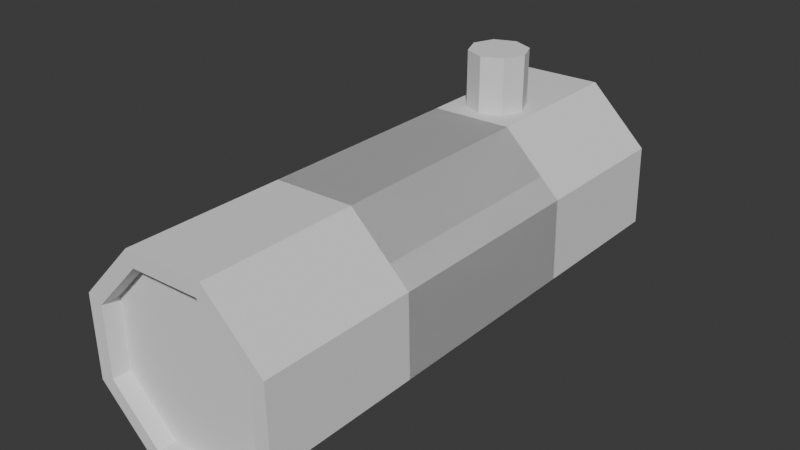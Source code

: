 # Source: log1.blend  (saved by Blender 4.2.66; exported with 4.5.12 LTS)
import bpy
from mathutils import Matrix  # noqa: F401  (used for matrix-valued properties, if any)

bpy.ops.wm.read_factory_settings(use_empty=True)
scene = bpy.context.scene
scene.name = 'Scene'

# ---- collections
col_collection = bpy.data.collections.new('Collection'); scene.collection.children.link(col_collection)

# ---- world
world_world = bpy.data.worlds.new('World'); scene.world = world_world
world_world.use_nodes = True; world_world.node_tree.nodes.clear()
_N = world_world.node_tree.nodes; _L = world_world.node_tree.links
n0 = _N.new('ShaderNodeOutputWorld'); n0.name = 'World Output'; n0.location = (300, 300)
n1 = _N.new('ShaderNodeBackground'); n1.name = 'Background'; n1.location = (10, 300)
n1.inputs[0].default_value = (0.05088, 0.05088, 0.05088, 1.0)
_L.new(n1.outputs[0], n0.inputs[0])
n0.is_active_output = True
world_world.color = (0.05088, 0.05088, 0.05088)
world_world.sun_shadow_jitter_overblur = 0.0

# ---- meshes
me_cylinder_009 = bpy.data.meshes.new('Cylinder.009')
me_cylinder_009.from_pydata([(-0.09979, 5.992, 6.634), (-0.09979, 5.992, 8.634), (0.6073, 5.699, 6.634), (0.6073, 5.699, 8.634), (0.9002, 4.992, 6.634), (0.9002, 4.992, 8.634), (0.6073, 4.285, 6.634), (0.6073, 4.285, 8.634), (-0.09979, 3.992, 6.634), (-0.09979, 3.992, 8.634), (-0.8069, 4.285, 6.634), (-0.8069, 4.285, 8.634), (-1.1, 4.992, 6.634), (-1.1, 4.992, 8.634), (-0.8069, 5.699, 6.634), (-0.8069, 5.699, 8.634), (3.322, 3.551, 4.837), (3.322, -8.406, 4.837), (3.38, 3.551, 2.062), (3.38, -8.406, 2.062), (1.458, 3.551, 0.05789), (1.458, -8.406, 0.05789), (-1.318, 3.551, 0.0), (-1.318, -8.406, 0.0), (-3.322, 3.551, 1.922), (-3.322, -8.406, 1.922), (-3.379, 3.551, 4.698), (-3.379, -8.406, 4.698), (-1.458, 3.551, 6.701), (-1.458, -8.406, 6.701), (1.318, 3.551, 6.759), (1.318, -8.406, 6.759), (3.322, -9.007, 4.837), (3.38, -9.007, 2.062), (1.458, -9.007, 0.05789), (-1.318, -9.007, 0.0), (-3.322, -9.007, 1.922), (-3.379, -9.007, 4.698), (-1.458, -9.007, 6.701), (1.318, -9.007, 6.759), (2.826, -9.007, 4.62), (2.875, -9.007, 2.259), (1.24, -9.007, 0.5544), (-1.121, -9.007, 0.5052), (-2.825, -9.007, 2.14), (-2.874, -9.007, 4.501), (-1.24, -9.007, 6.205), (1.121, -9.007, 6.254), (2.826, -8.406, 4.62), (2.875, -8.406, 2.259), (1.24, -8.406, 0.5544), (-1.121, -8.406, 0.5052), (-2.825, -8.406, 2.14), (-2.874, -8.406, 4.501), (-1.24, -8.406, 6.205), (1.121, -8.406, 6.254), (3.322, -3.704, 4.837), (3.322, 8.252, 4.837), (3.38, -3.704, 2.062), (3.38, 8.252, 2.062), (1.458, -3.704, 0.05789), (1.458, 8.252, 0.05789), (-1.318, -3.704, 0.0), (-1.318, 8.252, 0.0), (-3.322, -3.704, 1.922), (-3.322, 8.252, 1.922), (-3.379, -3.704, 4.698), (-3.379, 8.252, 4.698), (-1.458, -3.704, 6.701), (-1.458, 8.252, 6.701), (1.318, -3.704, 6.759), (1.318, 8.252, 6.759), (3.322, 8.853, 4.837), (3.38, 8.853, 2.062), (1.458, 8.853, 0.05789), (-1.318, 8.853, 0.0), (-3.322, 8.853, 1.922), (-3.379, 8.853, 4.698), (-1.458, 8.853, 6.701), (1.318, 8.853, 6.759), (2.826, 8.853, 4.62), (2.875, 8.853, 2.259), (1.24, 8.853, 0.5544), (-1.121, 8.853, 0.5052), (-2.825, 8.853, 2.14), (-2.874, 8.853, 4.501), (-1.24, 8.853, 6.205), (1.121, 8.853, 6.254), (2.826, 8.252, 4.62), (2.875, 8.252, 2.259), (1.24, 8.252, 0.5544), (-1.121, 8.252, 0.5052), (-2.825, 8.252, 2.14), (-2.874, 8.252, 4.501), (-1.24, 8.252, 6.205), (1.121, 8.252, 6.254)], [], [(0, 1, 3, 2), (2, 3, 5, 4), (4, 5, 7, 6), (6, 7, 9, 8), (8, 9, 11, 10), (10, 11, 13, 12), (3, 1, 15, 13, 11, 9, 7, 5), (12, 13, 15, 14), (14, 15, 1, 0), (0, 2, 4, 6, 8, 10, 12, 14), (16, 17, 19, 18), (18, 19, 21, 20), (20, 21, 23, 22), (22, 23, 25, 24), (24, 25, 27, 26), (26, 27, 29, 28), (28, 29, 31, 30), (30, 31, 17, 16), (17, 31, 39, 32), (19, 17, 32, 33), (23, 21, 34, 35), (29, 27, 37, 38), (25, 23, 35, 36), (31, 29, 38, 39), (21, 19, 33, 34), (27, 25, 36, 37), (39, 38, 46, 47), (37, 36, 44, 45), (35, 34, 42, 43), (33, 32, 40, 41), (32, 39, 47, 40), (38, 37, 45, 46), (36, 35, 43, 44), (34, 33, 41, 42), (46, 45, 53, 54), (44, 43, 51, 52), (42, 41, 49, 50), (47, 46, 54, 55), (45, 44, 52, 53), (43, 42, 50, 51), (41, 40, 48, 49), (40, 47, 55, 48), (49, 48, 55, 54, 53, 52, 51, 50), (56, 58, 59, 57), (58, 60, 61, 59), (60, 62, 63, 61), (62, 64, 65, 63), (64, 66, 67, 65), (66, 68, 69, 67), (68, 70, 71, 69), (70, 56, 57, 71), (57, 72, 79, 71), (59, 73, 72, 57), (63, 75, 74, 61), (69, 78, 77, 67), (65, 76, 75, 63), (71, 79, 78, 69), (61, 74, 73, 59), (67, 77, 76, 65), (79, 87, 86, 78), (77, 85, 84, 76), (75, 83, 82, 74), (73, 81, 80, 72), (72, 80, 87, 79), (78, 86, 85, 77), (76, 84, 83, 75), (74, 82, 81, 73), (86, 94, 93, 85), (84, 92, 91, 83), (82, 90, 89, 81), (87, 95, 94, 86), (85, 93, 92, 84), (83, 91, 90, 82), (81, 89, 88, 80), (80, 88, 95, 87), (89, 90, 91, 92, 93, 94, 95, 88)])
_uv = me_cylinder_009.uv_layers.new(name='UVMap')
_uv.uv.foreach_set('vector', [1.0, 0.5, 1.0, 1.0, 0.875, 1.0, 0.875, 0.5, 0.875, 0.5, 0.875, 1.0, 0.75, 1.0, 0.75, 0.5, 0.75, 0.5, 0.75, 1.0, 0.625, 1.0, 0.625, 0.5, 0.625, 0.5, 0.625, 1.0, 0.5, 1.0, 0.5, 0.5, 0.5, 0.5, 0.5, 1.0, 0.375, 1.0, 0.375, 0.5, 0.375, 0.5, 0.375, 1.0, 0.25, 1.0, 0.25, 0.5, 0.4197, 0.4197, 0.25, 0.49, 0.08029, 0.4197, 0.01, 0.25, 0.08029, 0.08029, 0.25, 0.01, 0.4197, 0.08029, 0.49, 0.25, 0.25, 0.5, 0.25, 1.0, 0.125, 1.0, 0.125, 0.5, 0.125, 0.5, 0.125, 1.0, 0.0, 1.0, 0.0, 0.5, 0.75, 0.49, 0.9197, 0.4197, 0.99, 0.25, 0.9197, 0.08029, 0.75, 0.01, 0.5803, 0.08029, 0.51, 0.25, 0.5803, 0.4197, 1.0, 0.5, 1.0, 1.0, 0.875, 1.0, 0.875, 0.5, 0.875, 0.5, 0.875, 1.0, 0.75, 1.0, 0.75, 0.5, 0.75, 0.5, 0.75, 1.0, 0.625, 1.0, 0.625, 0.5, 0.625, 0.5, 0.625, 1.0, 0.5, 1.0, 0.5, 0.5, 0.5, 0.5, 0.5, 1.0, 0.375, 1.0, 0.375, 0.5, 0.375, 0.5, 0.375, 1.0, 0.25, 1.0, 0.25, 0.5, 0.25, 0.5, 0.25, 1.0, 0.125, 1.0, 0.125, 0.5, 0.125, 0.5, 0.125, 1.0, 0.0, 1.0, 0.0, 0.5, 0.0, 1.0, 0.125, 1.0, 0.125, 1.0, 0.0, 1.0, 0.875, 1.0, 1.0, 1.0, 1.0, 1.0, 0.875, 1.0, 0.625, 1.0, 0.75, 1.0, 0.75, 1.0, 0.625, 1.0, 0.25, 1.0, 0.375, 1.0, 0.375, 1.0, 0.25, 1.0, 0.5, 1.0, 0.625, 1.0, 0.625, 1.0, 0.5, 1.0, 0.125, 1.0, 0.25, 1.0, 0.25, 1.0, 0.125, 1.0, 0.75, 1.0, 0.875, 1.0, 0.875, 1.0, 0.75, 1.0, 0.375, 1.0, 0.5, 1.0, 0.5, 1.0, 0.375, 1.0, 0.125, 1.0, 0.25, 1.0, 0.25, 1.0, 0.125, 1.0, 0.375, 1.0, 0.5, 1.0, 0.5, 1.0, 0.375, 1.0, 0.625, 1.0, 0.75, 1.0, 0.75, 1.0, 0.625, 1.0, 0.875, 1.0, 1.0, 1.0, 1.0, 1.0, 0.875, 1.0, 0.0, 1.0, 0.125, 1.0, 0.125, 1.0, 0.0, 1.0, 0.25, 1.0, 0.375, 1.0, 0.375, 1.0, 0.25, 1.0, 0.5, 1.0, 0.625, 1.0, 0.625, 1.0, 0.5, 1.0, 0.75, 1.0, 0.875, 1.0, 0.875, 1.0, 0.75, 1.0, 0.25, 1.0, 0.375, 1.0, 0.375, 1.0, 0.25, 1.0, 0.5, 1.0, 0.625, 1.0, 0.625, 1.0, 0.5, 1.0, 0.75, 1.0, 0.875, 1.0, 0.875, 1.0, 0.75, 1.0, 0.125, 1.0, 0.25, 1.0, 0.25, 1.0, 0.125, 1.0, 0.375, 1.0, 0.5, 1.0, 0.5, 1.0, 0.375, 1.0, 0.625, 1.0, 0.75, 1.0, 0.75, 1.0, 0.625, 1.0, 0.875, 1.0, 1.0, 1.0, 1.0, 1.0, 0.875, 1.0, 0.0, 1.0, 0.125, 1.0, 0.125, 1.0, 0.0, 1.0, 0.875, 1.0, 0.0, 1.0, 0.125, 1.0, 0.25, 1.0, 0.375, 1.0, 0.5, 1.0, 0.625, 1.0, 0.75, 1.0, 1.0, 0.5, 0.875, 0.5, 0.875, 1.0, 1.0, 1.0, 0.875, 0.5, 0.75, 0.5, 0.75, 1.0, 0.875, 1.0, 0.75, 0.5, 0.625, 0.5, 0.625, 1.0, 0.75, 1.0, 0.625, 0.5, 0.5, 0.5, 0.5, 1.0, 0.625, 1.0, 0.5, 0.5, 0.375, 0.5, 0.375, 1.0, 0.5, 1.0, 0.375, 0.5, 0.25, 0.5, 0.25, 1.0, 0.375, 1.0, 0.25, 0.5, 0.125, 0.5, 0.125, 1.0, 0.25, 1.0, 0.125, 0.5, 0.0, 0.5, 0.0, 1.0, 0.125, 1.0, 0.0, 1.0, 0.0, 1.0, 0.125, 1.0, 0.125, 1.0, 0.875, 1.0, 0.875, 1.0, 1.0, 1.0, 1.0, 1.0, 0.625, 1.0, 0.625, 1.0, 0.75, 1.0, 0.75, 1.0, 0.25, 1.0, 0.25, 1.0, 0.375, 1.0, 0.375, 1.0, 0.5, 1.0, 0.5, 1.0, 0.625, 1.0, 0.625, 1.0, 0.125, 1.0, 0.125, 1.0, 0.25, 1.0, 0.25, 1.0, 0.75, 1.0, 0.75, 1.0, 0.875, 1.0, 0.875, 1.0, 0.375, 1.0, 0.375, 1.0, 0.5, 1.0, 0.5, 1.0, 0.125, 1.0, 0.125, 1.0, 0.25, 1.0, 0.25, 1.0, 0.375, 1.0, 0.375, 1.0, 0.5, 1.0, 0.5, 1.0, 0.625, 1.0, 0.625, 1.0, 0.75, 1.0, 0.75, 1.0, 0.875, 1.0, 0.875, 1.0, 1.0, 1.0, 1.0, 1.0, 0.0, 1.0, 0.0, 1.0, 0.125, 1.0, 0.125, 1.0, 0.25, 1.0, 0.25, 1.0, 0.375, 1.0, 0.375, 1.0, 0.5, 1.0, 0.5, 1.0, 0.625, 1.0, 0.625, 1.0, 0.75, 1.0, 0.75, 1.0, 0.875, 1.0, 0.875, 1.0, 0.25, 1.0, 0.25, 1.0, 0.375, 1.0, 0.375, 1.0, 0.5, 1.0, 0.5, 1.0, 0.625, 1.0, 0.625, 1.0, 0.75, 1.0, 0.75, 1.0, 0.875, 1.0, 0.875, 1.0, 0.125, 1.0, 0.125, 1.0, 0.25, 1.0, 0.25, 1.0, 0.375, 1.0, 0.375, 1.0, 0.5, 1.0, 0.5, 1.0, 0.625, 1.0, 0.625, 1.0, 0.75, 1.0, 0.75, 1.0, 0.875, 1.0, 0.875, 1.0, 1.0, 1.0, 1.0, 1.0, 0.0, 1.0, 0.0, 1.0, 0.125, 1.0, 0.125, 1.0, 0.875, 1.0, 0.75, 1.0, 0.625, 1.0, 0.5, 1.0, 0.375, 1.0, 0.25, 1.0, 0.125, 1.0, 0.0, 1.0])
me_cylinder_009.update()

# ---- objects
ob_tronco_001 = bpy.data.objects.new('tronco.001', me_cylinder_009)

# ---- transforms, parenting, visibility, modifiers, constraints
ob_tronco_001.location = (0.0, 0.0, 0.0)
ob_tronco_001.scale = (0.1844, 0.1844, 0.1844)

# ---- collection membership
col_collection.objects.link(ob_tronco_001)

# ---- scene / render settings (as saved in the file)
scene.frame_start = 1; scene.frame_end = 250; scene.frame_set(1)
scene.render.engine = 'BLENDER_EEVEE_NEXT'
bpy.context.view_layer.update()

# ---- added for rendering (the .blend has no active camera and no usable light): camera, sun
cam_auto = bpy.data.cameras.new('AutoCamera')
cam_auto.lens = 50.0
cam_auto.sensor_width = 36.0
cam_auto.clip_end = 1000.0
ob_auto_camera = bpy.data.objects.new('AutoCamera', cam_auto)
scene.collection.objects.link(ob_auto_camera)
ob_auto_camera.location = (3.57638, -4.30577, 3.6573)
ob_auto_camera.rotation_euler = (1.09748, -7.21219e-08, 0.694738)
scene.camera = ob_auto_camera
light_auto_sun = bpy.data.lights.new('AutoSun', 'SUN')
light_auto_sun.energy = 3.0
light_auto_sun.angle = 0.0523599
ob_auto_sun = bpy.data.objects.new('AutoSun', light_auto_sun)
scene.collection.objects.link(ob_auto_sun)
ob_auto_sun.rotation_euler = (0.872665, 0.174533, 0.523599)
bpy.context.view_layer.update()
